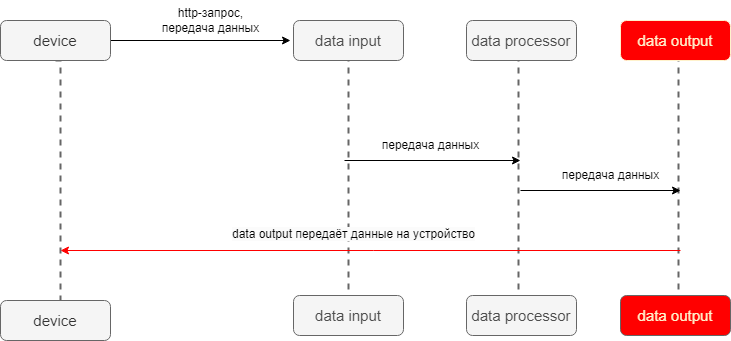

The diagram above was exported from draw.io. Its source (the exported page's mxGraphModel, read from the mxfile embedded in the PNG):
<mxGraphModel dx="832" dy="479" grid="1" gridSize="10" guides="1" tooltips="1" connect="1" arrows="1" fold="1" page="1" pageScale="1" pageWidth="827" pageHeight="1169" math="0" shadow="0">
  <root>
    <mxCell id="0" />
    <mxCell id="1" parent="0" />
    <mxCell id="d0mIjXOGDm5RDdWidXoS-3" style="edgeStyle=orthogonalEdgeStyle;rounded=0;orthogonalLoop=1;jettySize=auto;html=1;entryX=0;entryY=0.5;entryDx=0;entryDy=0;strokeWidth=1;" parent="1" source="d0mIjXOGDm5RDdWidXoS-1" edge="1">
      <mxGeometry relative="1" as="geometry">
        <Array as="points">
          <mxPoint x="356" y="140" />
        </Array>
        <mxPoint x="360" y="140" as="targetPoint" />
      </mxGeometry>
    </mxCell>
    <mxCell id="d0mIjXOGDm5RDdWidXoS-8" style="edgeStyle=orthogonalEdgeStyle;rounded=0;orthogonalLoop=1;jettySize=auto;html=1;exitX=0.5;exitY=1;exitDx=0;exitDy=0;entryX=0.5;entryY=0;entryDx=0;entryDy=0;dashed=1;strokeWidth=2;fillColor=#f5f5f5;strokeColor=#666666;endArrow=none;endFill=0;" parent="1" source="d0mIjXOGDm5RDdWidXoS-1" edge="1">
      <mxGeometry relative="1" as="geometry">
        <mxPoint x="130" y="400" as="targetPoint" />
        <Array as="points">
          <mxPoint x="130" y="290" />
          <mxPoint x="130" y="290" />
        </Array>
      </mxGeometry>
    </mxCell>
    <mxCell id="d0mIjXOGDm5RDdWidXoS-1" value="&lt;font style=&quot;font-size: 15px;&quot;&gt;device&lt;/font&gt;" style="rounded=1;whiteSpace=wrap;html=1;fillColor=#f5f5f5;fontColor=#333333;strokeColor=#666666;" parent="1" vertex="1">
      <mxGeometry x="70" y="120" width="110" height="40" as="geometry" />
    </mxCell>
    <mxCell id="d0mIjXOGDm5RDdWidXoS-16" style="edgeStyle=orthogonalEdgeStyle;rounded=0;orthogonalLoop=1;jettySize=auto;html=1;exitX=0.5;exitY=1;exitDx=0;exitDy=0;entryX=0.5;entryY=0;entryDx=0;entryDy=0;dashed=1;strokeWidth=2;fillColor=#f5f5f5;strokeColor=#666666;endArrow=none;endFill=0;" parent="1" edge="1">
      <mxGeometry relative="1" as="geometry">
        <mxPoint x="418" y="155" as="sourcePoint" />
        <mxPoint x="418" y="405" as="targetPoint" />
      </mxGeometry>
    </mxCell>
    <mxCell id="d0mIjXOGDm5RDdWidXoS-4" value="http-запрос,&lt;br&gt;передача данных" style="text;html=1;align=center;verticalAlign=middle;resizable=0;points=[];autosize=1;strokeColor=none;fillColor=none;strokeWidth=3;" parent="1" vertex="1">
      <mxGeometry x="220" y="100" width="120" height="40" as="geometry" />
    </mxCell>
    <mxCell id="d0mIjXOGDm5RDdWidXoS-12" value="&lt;font style=&quot;font-size: 15px;&quot;&gt;device&lt;/font&gt;" style="rounded=1;whiteSpace=wrap;html=1;fillColor=#f5f5f5;fontColor=#333333;strokeColor=#666666;" parent="1" vertex="1">
      <mxGeometry x="70" y="400" width="110" height="40" as="geometry" />
    </mxCell>
    <mxCell id="d0mIjXOGDm5RDdWidXoS-22" style="edgeStyle=orthogonalEdgeStyle;rounded=0;orthogonalLoop=1;jettySize=auto;html=1;exitX=0.5;exitY=1;exitDx=0;exitDy=0;entryX=0.5;entryY=0;entryDx=0;entryDy=0;dashed=1;endArrow=none;endFill=0;strokeWidth=2;fillColor=#f5f5f5;strokeColor=#666666;" parent="1" edge="1">
      <mxGeometry relative="1" as="geometry">
        <mxPoint x="588" y="155" as="sourcePoint" />
        <mxPoint x="588" y="405" as="targetPoint" />
      </mxGeometry>
    </mxCell>
    <mxCell id="d0mIjXOGDm5RDdWidXoS-23" style="edgeStyle=orthogonalEdgeStyle;rounded=0;orthogonalLoop=1;jettySize=auto;html=1;entryX=0.5;entryY=0;entryDx=0;entryDy=0;fillColor=#f5f5f5;strokeColor=#666666;strokeWidth=2;endArrow=none;endFill=0;dashed=1;" parent="1" edge="1">
      <mxGeometry relative="1" as="geometry">
        <mxPoint x="748" y="155" as="sourcePoint" />
        <mxPoint x="748" y="405" as="targetPoint" />
      </mxGeometry>
    </mxCell>
    <mxCell id="d0mIjXOGDm5RDdWidXoS-24" value="" style="endArrow=classic;html=1;rounded=0;" parent="1" edge="1">
      <mxGeometry width="50" height="50" relative="1" as="geometry">
        <mxPoint x="414" y="260" as="sourcePoint" />
        <mxPoint x="590" y="260" as="targetPoint" />
      </mxGeometry>
    </mxCell>
    <mxCell id="d0mIjXOGDm5RDdWidXoS-25" value="" style="endArrow=classic;html=1;rounded=0;" parent="1" edge="1">
      <mxGeometry width="50" height="50" relative="1" as="geometry">
        <mxPoint x="590" y="290" as="sourcePoint" />
        <mxPoint x="750" y="290" as="targetPoint" />
      </mxGeometry>
    </mxCell>
    <mxCell id="d0mIjXOGDm5RDdWidXoS-26" value="" style="endArrow=classic;html=1;rounded=0;strokeColor=#FF0000;" parent="1" edge="1">
      <mxGeometry width="50" height="50" relative="1" as="geometry">
        <mxPoint x="750" y="350" as="sourcePoint" />
        <mxPoint x="130" y="350" as="targetPoint" />
      </mxGeometry>
    </mxCell>
    <mxCell id="d0mIjXOGDm5RDdWidXoS-27" value="передача данных" style="text;html=1;align=center;verticalAlign=middle;resizable=0;points=[];autosize=1;strokeColor=none;fillColor=none;" parent="1" vertex="1">
      <mxGeometry x="440" y="230" width="120" height="30" as="geometry" />
    </mxCell>
    <mxCell id="d0mIjXOGDm5RDdWidXoS-28" value="передача данных" style="text;html=1;align=center;verticalAlign=middle;resizable=0;points=[];autosize=1;strokeColor=none;fillColor=none;" parent="1" vertex="1">
      <mxGeometry x="620" y="260" width="120" height="30" as="geometry" />
    </mxCell>
    <mxCell id="RDHdRTZfl70w6_b0jczL-1" value="&lt;span style=&quot;color: rgb(0, 0, 0); font-family: Helvetica; font-size: 12px; font-style: normal; font-variant-ligatures: normal; font-variant-caps: normal; font-weight: 400; letter-spacing: normal; orphans: 2; text-align: center; text-indent: 0px; text-transform: none; widows: 2; word-spacing: 0px; -webkit-text-stroke-width: 0px; background-color: rgb(251, 251, 251); text-decoration-thickness: initial; text-decoration-style: initial; text-decoration-color: initial; float: none; display: inline !important;&quot;&gt;data output передаёт данные на устройство&lt;/span&gt;" style="text;whiteSpace=wrap;html=1;" vertex="1" parent="1">
      <mxGeometry x="300" y="320" width="280" height="40" as="geometry" />
    </mxCell>
    <mxCell id="RDHdRTZfl70w6_b0jczL-2" value="&lt;span style=&quot;font-size: 15px;&quot;&gt;&lt;font color=&quot;#4d4d4d&quot;&gt;data input&lt;/font&gt;&lt;/span&gt;" style="rounded=1;whiteSpace=wrap;html=1;fillColor=#f5f5f5;fontColor=#333333;strokeColor=#666666;" vertex="1" parent="1">
      <mxGeometry x="363" y="120" width="110" height="40" as="geometry" />
    </mxCell>
    <mxCell id="RDHdRTZfl70w6_b0jczL-3" value="&lt;span style=&quot;font-size: 15px;&quot;&gt;&lt;font color=&quot;#4d4d4d&quot;&gt;data input&lt;/font&gt;&lt;/span&gt;" style="rounded=1;whiteSpace=wrap;html=1;fillColor=#f5f5f5;fontColor=#333333;strokeColor=#666666;" vertex="1" parent="1">
      <mxGeometry x="363" y="395" width="110" height="40" as="geometry" />
    </mxCell>
    <mxCell id="RDHdRTZfl70w6_b0jczL-4" value="&lt;span style=&quot;font-size: 15px;&quot;&gt;&lt;font color=&quot;#4d4d4d&quot;&gt;data processor&lt;/font&gt;&lt;/span&gt;" style="rounded=1;whiteSpace=wrap;html=1;fillColor=#f5f5f5;fontColor=#333333;strokeColor=#666666;" vertex="1" parent="1">
      <mxGeometry x="536" y="120" width="110" height="40" as="geometry" />
    </mxCell>
    <mxCell id="RDHdRTZfl70w6_b0jczL-5" value="&lt;span style=&quot;font-size: 15px;&quot;&gt;&lt;font color=&quot;#4d4d4d&quot;&gt;data processor&lt;/font&gt;&lt;/span&gt;" style="rounded=1;whiteSpace=wrap;html=1;fillColor=#f5f5f5;fontColor=#333333;strokeColor=#666666;" vertex="1" parent="1">
      <mxGeometry x="536" y="395" width="110" height="40" as="geometry" />
    </mxCell>
    <mxCell id="RDHdRTZfl70w6_b0jczL-6" value="&lt;span style=&quot;font-size: 15px;&quot;&gt;&lt;font color=&quot;#fff2cc&quot;&gt;data output&lt;/font&gt;&lt;/span&gt;" style="rounded=1;whiteSpace=wrap;html=1;fillColor=#FF0000;fontColor=#333333;strokeColor=#FFF2CC;" vertex="1" parent="1">
      <mxGeometry x="690" y="120" width="110" height="40" as="geometry" />
    </mxCell>
    <mxCell id="RDHdRTZfl70w6_b0jczL-7" value="&lt;span style=&quot;font-size: 15px;&quot;&gt;&lt;font color=&quot;#fff2cc&quot;&gt;data output&lt;/font&gt;&lt;/span&gt;" style="rounded=1;whiteSpace=wrap;html=1;fillColor=#FF0000;fontColor=#333333;strokeColor=#666666;" vertex="1" parent="1">
      <mxGeometry x="690" y="395" width="110" height="40" as="geometry" />
    </mxCell>
  </root>
</mxGraphModel>